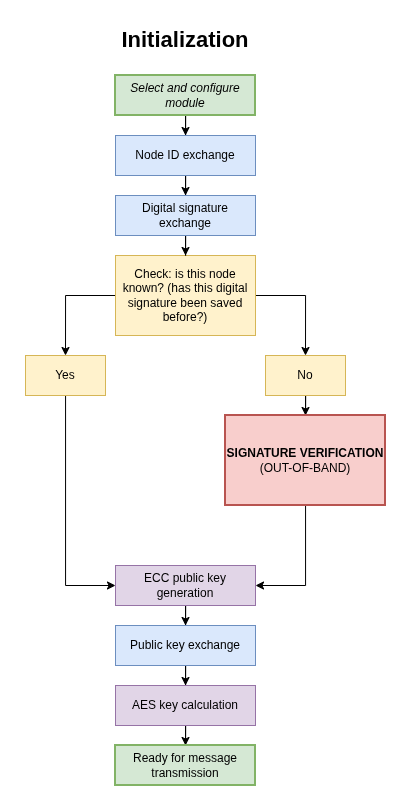

The diagram above was exported from draw.io. Its source (the exported page's mxGraphModel, read from the mxfile embedded in the PNG):
<mxGraphModel dx="1664" dy="1020" grid="1" gridSize="10" guides="1" tooltips="1" connect="1" arrows="1" fold="1" page="1" pageScale="1" pageWidth="850" pageHeight="1100" math="0" shadow="0">
  <root>
    <mxCell id="0" />
    <mxCell id="1" parent="0" />
    <mxCell id="aBwILdP4FNIoK8PhX8vM-1" edge="1" parent="1" source="aBwILdP4FNIoK8PhX8vM-2" style="edgeStyle=orthogonalEdgeStyle;rounded=0;orthogonalLoop=1;jettySize=auto;html=1;entryX=0.5;entryY=0;entryDx=0;entryDy=0;" target="aBwILdP4FNIoK8PhX8vM-11">
      <mxGeometry relative="1" as="geometry" />
    </mxCell>
    <mxCell id="aBwILdP4FNIoK8PhX8vM-2" parent="1" style="rounded=0;whiteSpace=wrap;html=1;fillColor=#d5e8d4;strokeColor=#82b366;strokeWidth=2;" value="&lt;i data-path-to-node=&quot;1,0,1,0,0&quot; data-index-in-node=&quot;40&quot;&gt;Select and configure module&lt;/i&gt;" vertex="1">
      <mxGeometry height="40" width="140" x="335" y="100" as="geometry" />
    </mxCell>
    <mxCell id="aBwILdP4FNIoK8PhX8vM-3" edge="1" parent="1" source="aBwILdP4FNIoK8PhX8vM-4" style="edgeStyle=orthogonalEdgeStyle;rounded=0;orthogonalLoop=1;jettySize=auto;html=1;entryX=0.5;entryY=0;entryDx=0;entryDy=0;" target="aBwILdP4FNIoK8PhX8vM-6">
      <mxGeometry relative="1" as="geometry" />
    </mxCell>
    <mxCell id="aBwILdP4FNIoK8PhX8vM-4" parent="1" style="rounded=0;whiteSpace=wrap;html=1;fillColor=#e1d5e7;strokeColor=#9673a6;" value="ECC public key generation" vertex="1">
      <mxGeometry height="40" width="140" x="335" y="590" as="geometry" />
    </mxCell>
    <mxCell id="aBwILdP4FNIoK8PhX8vM-5" edge="1" parent="1" source="aBwILdP4FNIoK8PhX8vM-6" style="edgeStyle=orthogonalEdgeStyle;rounded=0;orthogonalLoop=1;jettySize=auto;html=1;entryX=0.5;entryY=0;entryDx=0;entryDy=0;" target="aBwILdP4FNIoK8PhX8vM-8">
      <mxGeometry relative="1" as="geometry" />
    </mxCell>
    <mxCell id="aBwILdP4FNIoK8PhX8vM-6" parent="1" style="rounded=0;whiteSpace=wrap;html=1;fillColor=#dae8fc;strokeColor=#6c8ebf;" value="Public key exchange" vertex="1">
      <mxGeometry height="40" width="140" x="335" y="650" as="geometry" />
    </mxCell>
    <mxCell id="aBwILdP4FNIoK8PhX8vM-7" edge="1" parent="1" source="aBwILdP4FNIoK8PhX8vM-8" style="edgeStyle=orthogonalEdgeStyle;rounded=0;orthogonalLoop=1;jettySize=auto;html=1;entryX=0.5;entryY=0;entryDx=0;entryDy=0;" target="aBwILdP4FNIoK8PhX8vM-9">
      <mxGeometry relative="1" as="geometry" />
    </mxCell>
    <mxCell id="aBwILdP4FNIoK8PhX8vM-8" parent="1" style="rounded=0;whiteSpace=wrap;html=1;fillColor=#e1d5e7;strokeColor=#9673a6;" value="AES key calculation" vertex="1">
      <mxGeometry height="40" width="140" x="335" y="710" as="geometry" />
    </mxCell>
    <mxCell id="aBwILdP4FNIoK8PhX8vM-9" parent="1" style="rounded=0;whiteSpace=wrap;html=1;fillColor=#d5e8d4;strokeColor=#82b366;strokeWidth=2;" value="Ready for message transmission" vertex="1">
      <mxGeometry height="40" width="140" x="335" y="770" as="geometry" />
    </mxCell>
    <mxCell id="aBwILdP4FNIoK8PhX8vM-10" edge="1" parent="1" source="aBwILdP4FNIoK8PhX8vM-11" style="edgeStyle=orthogonalEdgeStyle;rounded=0;orthogonalLoop=1;jettySize=auto;html=1;entryX=0.5;entryY=0;entryDx=0;entryDy=0;" target="aBwILdP4FNIoK8PhX8vM-21">
      <mxGeometry relative="1" as="geometry" />
    </mxCell>
    <mxCell id="aBwILdP4FNIoK8PhX8vM-11" parent="1" style="rounded=0;whiteSpace=wrap;html=1;fillColor=#dae8fc;strokeColor=#6c8ebf;" value="Node ID exchange" vertex="1">
      <mxGeometry height="40" width="140" x="335" y="160" as="geometry" />
    </mxCell>
    <mxCell id="aBwILdP4FNIoK8PhX8vM-12" edge="1" parent="1" source="aBwILdP4FNIoK8PhX8vM-14" style="edgeStyle=orthogonalEdgeStyle;rounded=0;orthogonalLoop=1;jettySize=auto;html=1;entryX=0.5;entryY=0;entryDx=0;entryDy=0;" target="aBwILdP4FNIoK8PhX8vM-23">
      <mxGeometry relative="1" as="geometry" />
    </mxCell>
    <mxCell id="aBwILdP4FNIoK8PhX8vM-13" edge="1" parent="1" source="aBwILdP4FNIoK8PhX8vM-14" style="edgeStyle=orthogonalEdgeStyle;rounded=0;orthogonalLoop=1;jettySize=auto;html=1;entryX=0.5;entryY=0;entryDx=0;entryDy=0;" target="aBwILdP4FNIoK8PhX8vM-16">
      <mxGeometry relative="1" as="geometry" />
    </mxCell>
    <mxCell id="aBwILdP4FNIoK8PhX8vM-14" parent="1" style="rounded=0;whiteSpace=wrap;html=1;fillColor=#fff2cc;strokeColor=#d6b656;" value="Check: is this node known? (has this digital signature been saved before?)" vertex="1">
      <mxGeometry height="80" width="140" x="335" y="280" as="geometry" />
    </mxCell>
    <mxCell id="aBwILdP4FNIoK8PhX8vM-15" edge="1" parent="1" source="aBwILdP4FNIoK8PhX8vM-16" style="edgeStyle=orthogonalEdgeStyle;rounded=0;orthogonalLoop=1;jettySize=auto;html=1;entryX=0.5;entryY=0;entryDx=0;entryDy=0;" target="aBwILdP4FNIoK8PhX8vM-18">
      <mxGeometry relative="1" as="geometry" />
    </mxCell>
    <mxCell id="aBwILdP4FNIoK8PhX8vM-16" parent="1" style="rounded=0;whiteSpace=wrap;html=1;fillColor=#fff2cc;strokeColor=#d6b656;" value="No" vertex="1">
      <mxGeometry height="40" width="80" x="485" y="380" as="geometry" />
    </mxCell>
    <mxCell id="aBwILdP4FNIoK8PhX8vM-17" edge="1" parent="1" source="aBwILdP4FNIoK8PhX8vM-18" style="edgeStyle=orthogonalEdgeStyle;rounded=0;orthogonalLoop=1;jettySize=auto;html=1;entryX=1;entryY=0.5;entryDx=0;entryDy=0;" target="aBwILdP4FNIoK8PhX8vM-4">
      <mxGeometry relative="1" as="geometry" />
    </mxCell>
    <mxCell id="aBwILdP4FNIoK8PhX8vM-18" parent="1" style="rounded=0;whiteSpace=wrap;html=1;fillColor=#f8cecc;strokeColor=#b85450;strokeWidth=2;" value="&lt;b&gt;SIGNATURE VERIFICATION &lt;/b&gt;(OUT-OF-BAND)" vertex="1">
      <mxGeometry height="90" width="160" x="445" y="440" as="geometry" />
    </mxCell>
    <mxCell id="aBwILdP4FNIoK8PhX8vM-19" parent="1" style="text;html=1;whiteSpace=wrap;strokeColor=none;fillColor=none;align=center;verticalAlign=middle;rounded=0;fontStyle=1;fontSize=22;" value="Initialization" vertex="1">
      <mxGeometry height="30" width="300" x="255" y="50" as="geometry" />
    </mxCell>
    <mxCell id="aBwILdP4FNIoK8PhX8vM-20" edge="1" parent="1" source="aBwILdP4FNIoK8PhX8vM-21" style="edgeStyle=orthogonalEdgeStyle;rounded=0;orthogonalLoop=1;jettySize=auto;html=1;entryX=0.5;entryY=0;entryDx=0;entryDy=0;" target="aBwILdP4FNIoK8PhX8vM-14">
      <mxGeometry relative="1" as="geometry" />
    </mxCell>
    <mxCell id="aBwILdP4FNIoK8PhX8vM-21" parent="1" style="rounded=0;whiteSpace=wrap;html=1;fillColor=#dae8fc;strokeColor=#6c8ebf;" value="Digital signature exchange" vertex="1">
      <mxGeometry height="40" width="140" x="335" y="220" as="geometry" />
    </mxCell>
    <mxCell id="aBwILdP4FNIoK8PhX8vM-22" edge="1" parent="1" source="aBwILdP4FNIoK8PhX8vM-23" style="edgeStyle=orthogonalEdgeStyle;rounded=0;orthogonalLoop=1;jettySize=auto;html=1;entryX=0;entryY=0.5;entryDx=0;entryDy=0;" target="aBwILdP4FNIoK8PhX8vM-4">
      <mxGeometry relative="1" as="geometry">
        <Array as="points">
          <mxPoint x="285" y="610" />
        </Array>
      </mxGeometry>
    </mxCell>
    <mxCell id="aBwILdP4FNIoK8PhX8vM-23" parent="1" style="rounded=0;whiteSpace=wrap;html=1;fillColor=#fff2cc;strokeColor=#d6b656;" value="Yes" vertex="1">
      <mxGeometry height="40" width="80" x="245" y="380" as="geometry" />
    </mxCell>
  </root>
</mxGraphModel>